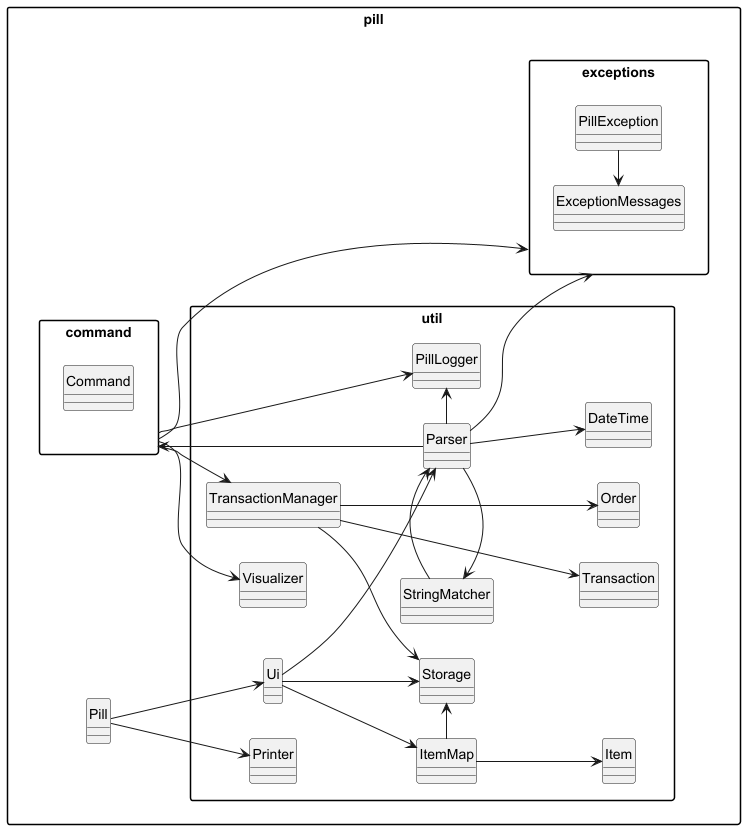

The diagram above was rendered by PlantUML. Its source (embedded in the PNG):
@startuml

hide circle
skinparam packageStyle rectangle

left to right direction

package "pill" {
    class Pill

    package "util" {
        class Ui
        class Parser
        class StringMatcher
        class Printer
        class Storage
        class ItemMap
        class Item
        class DateTime
        class PillLogger
        class TransactionManager
        class Order
        class Transaction
        class Visualizer
    }

    package exceptions {
        class PillException
        class ExceptionMessages
    }
    package command {
        class Command
    }



    Pill --> Ui
    Pill --> Printer


    Ui --> Parser
    Ui --> ItemMap
    Ui --> Storage
    ItemMap --> Item


    Parser --> command
    Parser -up> StringMatcher
    Parser --> DateTime
    StringMatcher -> Parser
    Parser -> PillLogger
    command --> exceptions
    command --> TransactionManager
    command --> Visualizer
    command -> PillLogger
    Parser --> exceptions

    ItemMap -> Storage
    TransactionManager --> Storage
    TransactionManager ---> Order
    TransactionManager ---> Transaction

    PillException -left> ExceptionMessages

}



@enduml